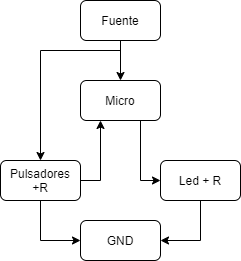

The diagram above was exported from draw.io. Its source (the exported page's mxGraphModel, read from the mxfile embedded in the PNG):
<mxGraphModel dx="782" dy="469" grid="1" gridSize="10" guides="1" tooltips="1" connect="1" arrows="1" fold="1" page="1" pageScale="1" pageWidth="827" pageHeight="1169" math="0" shadow="0">
  <root>
    <mxCell id="0" />
    <mxCell id="1" parent="0" />
    <mxCell id="2" value="" style="edgeStyle=orthogonalEdgeStyle;rounded=0;orthogonalLoop=1;jettySize=auto;html=1;" edge="1" source="4" target="6" parent="1">
      <mxGeometry relative="1" as="geometry" />
    </mxCell>
    <mxCell id="3" style="edgeStyle=orthogonalEdgeStyle;rounded=0;orthogonalLoop=1;jettySize=auto;html=1;exitX=0.5;exitY=1;exitDx=0;exitDy=0;entryX=0.5;entryY=0;entryDx=0;entryDy=0;" edge="1" source="4" target="11" parent="1">
      <mxGeometry relative="1" as="geometry">
        <Array as="points">
          <mxPoint x="320" y="130" />
          <mxPoint x="240" y="130" />
        </Array>
      </mxGeometry>
    </mxCell>
    <mxCell id="4" value="Fuente" style="rounded=1;whiteSpace=wrap;html=1;" vertex="1" parent="1">
      <mxGeometry x="280" y="80" width="80" height="40" as="geometry" />
    </mxCell>
    <mxCell id="5" style="edgeStyle=orthogonalEdgeStyle;rounded=0;orthogonalLoop=1;jettySize=auto;html=1;exitX=0.75;exitY=1;exitDx=0;exitDy=0;entryX=0;entryY=0.5;entryDx=0;entryDy=0;" edge="1" source="6" target="8" parent="1">
      <mxGeometry relative="1" as="geometry" />
    </mxCell>
    <mxCell id="6" value="Micro" style="rounded=1;whiteSpace=wrap;html=1;" vertex="1" parent="1">
      <mxGeometry x="280" y="160" width="80" height="40" as="geometry" />
    </mxCell>
    <mxCell id="7" style="edgeStyle=orthogonalEdgeStyle;rounded=0;orthogonalLoop=1;jettySize=auto;html=1;exitX=0.5;exitY=1;exitDx=0;exitDy=0;entryX=1;entryY=0.5;entryDx=0;entryDy=0;" edge="1" source="8" target="12" parent="1">
      <mxGeometry relative="1" as="geometry" />
    </mxCell>
    <mxCell id="8" value="Led + R" style="rounded=1;whiteSpace=wrap;html=1;" vertex="1" parent="1">
      <mxGeometry x="360" y="240" width="80" height="40" as="geometry" />
    </mxCell>
    <mxCell id="9" style="edgeStyle=orthogonalEdgeStyle;rounded=0;orthogonalLoop=1;jettySize=auto;html=1;exitX=0.5;exitY=1;exitDx=0;exitDy=0;entryX=0;entryY=0.5;entryDx=0;entryDy=0;" edge="1" source="11" target="12" parent="1">
      <mxGeometry relative="1" as="geometry" />
    </mxCell>
    <mxCell id="10" style="edgeStyle=orthogonalEdgeStyle;rounded=0;orthogonalLoop=1;jettySize=auto;html=1;exitX=1;exitY=0.5;exitDx=0;exitDy=0;entryX=0.25;entryY=1;entryDx=0;entryDy=0;" edge="1" source="11" target="6" parent="1">
      <mxGeometry relative="1" as="geometry" />
    </mxCell>
    <mxCell id="11" value="Pulsadores&lt;br&gt;+R" style="rounded=1;whiteSpace=wrap;html=1;" vertex="1" parent="1">
      <mxGeometry x="200" y="240" width="80" height="40" as="geometry" />
    </mxCell>
    <mxCell id="12" value="GND" style="rounded=1;whiteSpace=wrap;html=1;" vertex="1" parent="1">
      <mxGeometry x="280" y="300" width="80" height="40" as="geometry" />
    </mxCell>
  </root>
</mxGraphModel>